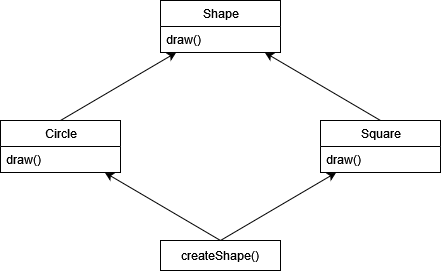

The diagram above was exported from draw.io. Its source (the exported page's mxGraphModel, read from the mxfile embedded in the PNG):
<mxGraphModel dx="988" dy="606" grid="1" gridSize="10" guides="1" tooltips="1" connect="1" arrows="1" fold="1" page="1" pageScale="1" pageWidth="850" pageHeight="1100" math="0" shadow="0">
  <root>
    <mxCell id="0" />
    <mxCell id="1" parent="0" />
    <mxCell id="9GymZjobc6w0uMgtaf8n-2" value="Shape" style="swimlane;fontStyle=0;childLayout=stackLayout;horizontal=1;startSize=26;fillColor=none;horizontalStack=0;resizeParent=1;resizeParentMax=0;resizeLast=0;collapsible=1;marginBottom=0;html=1;" vertex="1" parent="1">
      <mxGeometry x="320" y="120" width="120" height="52" as="geometry" />
    </mxCell>
    <mxCell id="9GymZjobc6w0uMgtaf8n-3" value="draw()" style="text;strokeColor=none;fillColor=none;align=left;verticalAlign=top;spacingLeft=4;spacingRight=4;overflow=hidden;rotatable=0;points=[[0,0.5],[1,0.5]];portConstraint=eastwest;whiteSpace=wrap;html=1;" vertex="1" parent="9GymZjobc6w0uMgtaf8n-2">
      <mxGeometry y="26" width="120" height="26" as="geometry" />
    </mxCell>
    <mxCell id="9GymZjobc6w0uMgtaf8n-14" style="rounded=0;orthogonalLoop=1;jettySize=auto;html=1;exitX=0.5;exitY=0;exitDx=0;exitDy=0;" edge="1" parent="1" source="9GymZjobc6w0uMgtaf8n-6" target="9GymZjobc6w0uMgtaf8n-2">
      <mxGeometry relative="1" as="geometry" />
    </mxCell>
    <mxCell id="9GymZjobc6w0uMgtaf8n-6" value="Circle   " style="swimlane;fontStyle=0;childLayout=stackLayout;horizontal=1;startSize=26;horizontalStack=0;resizeParent=1;resizeParentMax=0;resizeLast=0;collapsible=1;marginBottom=0;html=1;fillColor=none;" vertex="1" parent="1">
      <mxGeometry x="160" y="240" width="120" height="52" as="geometry" />
    </mxCell>
    <mxCell id="9GymZjobc6w0uMgtaf8n-7" value="draw()" style="text;align=left;verticalAlign=top;spacingLeft=4;spacingRight=4;overflow=hidden;rotatable=0;points=[[0,0.5],[1,0.5]];portConstraint=eastwest;whiteSpace=wrap;html=1;" vertex="1" parent="9GymZjobc6w0uMgtaf8n-6">
      <mxGeometry y="26" width="120" height="26" as="geometry" />
    </mxCell>
    <mxCell id="9GymZjobc6w0uMgtaf8n-15" style="rounded=0;orthogonalLoop=1;jettySize=auto;html=1;exitX=0.5;exitY=0;exitDx=0;exitDy=0;" edge="1" parent="1" source="9GymZjobc6w0uMgtaf8n-8" target="9GymZjobc6w0uMgtaf8n-2">
      <mxGeometry relative="1" as="geometry" />
    </mxCell>
    <mxCell id="9GymZjobc6w0uMgtaf8n-8" value="Square" style="swimlane;fontStyle=0;childLayout=stackLayout;horizontal=1;startSize=26;fillColor=none;horizontalStack=0;resizeParent=1;resizeParentMax=0;resizeLast=0;collapsible=1;marginBottom=0;html=1;" vertex="1" parent="1">
      <mxGeometry x="480" y="240" width="120" height="52" as="geometry" />
    </mxCell>
    <mxCell id="9GymZjobc6w0uMgtaf8n-9" value="draw()" style="text;strokeColor=none;fillColor=none;align=left;verticalAlign=top;spacingLeft=4;spacingRight=4;overflow=hidden;rotatable=0;points=[[0,0.5],[1,0.5]];portConstraint=eastwest;whiteSpace=wrap;html=1;" vertex="1" parent="9GymZjobc6w0uMgtaf8n-8">
      <mxGeometry y="26" width="120" height="26" as="geometry" />
    </mxCell>
    <mxCell id="9GymZjobc6w0uMgtaf8n-16" style="rounded=0;orthogonalLoop=1;jettySize=auto;html=1;exitX=0.5;exitY=0;exitDx=0;exitDy=0;" edge="1" parent="1" source="9GymZjobc6w0uMgtaf8n-13" target="9GymZjobc6w0uMgtaf8n-6">
      <mxGeometry relative="1" as="geometry" />
    </mxCell>
    <mxCell id="9GymZjobc6w0uMgtaf8n-17" style="rounded=0;orthogonalLoop=1;jettySize=auto;html=1;exitX=0.5;exitY=0;exitDx=0;exitDy=0;" edge="1" parent="1" source="9GymZjobc6w0uMgtaf8n-13" target="9GymZjobc6w0uMgtaf8n-8">
      <mxGeometry relative="1" as="geometry" />
    </mxCell>
    <mxCell id="9GymZjobc6w0uMgtaf8n-13" value="createShape()" style="rounded=0;whiteSpace=wrap;html=1;" vertex="1" parent="1">
      <mxGeometry x="320" y="360" width="120" height="30" as="geometry" />
    </mxCell>
  </root>
</mxGraphModel>